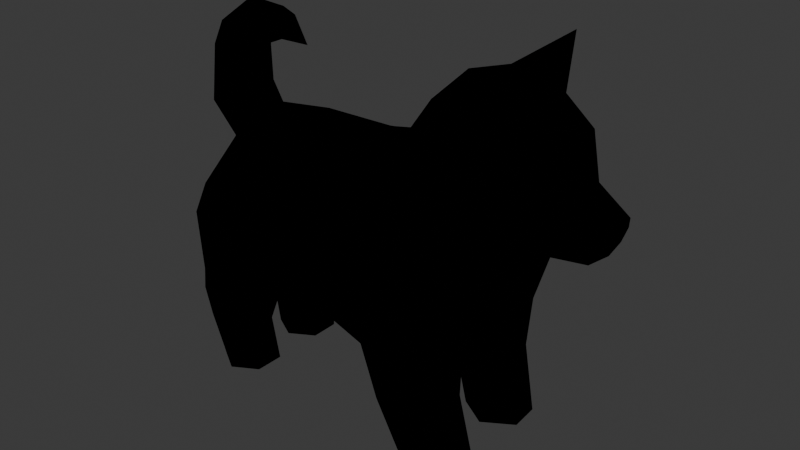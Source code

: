 # Source: Doggo.blend  (saved by Blender 4.1.24; exported with 4.5.12 LTS)
import bpy
from mathutils import Matrix  # noqa: F401  (used for matrix-valued properties, if any)

bpy.ops.wm.read_factory_settings(use_empty=True)
scene = bpy.context.scene
scene.name = 'Scene'

# ---- collections
col_collection = bpy.data.collections.new('Collection'); scene.collection.children.link(col_collection)

# ---- images (referenced by path relative to the original .blend; pixels are not part of the script)
import os
ASSET_DIR = os.environ.get("B2B_ASSET_DIR", "")  # directory of the original .blend (textures are referenced by path, not embedded)
HERE = os.path.dirname(os.path.abspath(__file__))  # packed textures are extracted next to this script under _unpacked/

def load_image(name, relpath, width, height, colorspace="sRGB"):
    """Load a texture the original file referenced (path relative to the .blend, or extracted next to this script)."""
    p = next((c for c in (os.path.join(HERE, relpath), os.path.join(ASSET_DIR, relpath)) if relpath and os.path.exists(c)), "")
    if p:
        img = bpy.data.images.load(p, check_existing=True)
        img.name = name
    else:  # same state as the original file: an image datablock whose file is absent (Cycles renders it pink)
        img = bpy.data.images.new(name, width, height)
        img.source = "FILE"
        img.filepath = "//" + (relpath or name)
    img.colorspace_settings.name = colorspace
    return img
img_baked = load_image('Baked', '', 1024, 1024, 'sRGB')
img_doggotexture = load_image('DoggoTexture', 'DoggoTexture.png', 1024, 1024, 'sRGB')

# ---- materials (node trees are filled in below, after node groups)
mat_doggo = bpy.data.materials.new('Doggo')
mat_outline = bpy.data.materials.new('Outline')
mat_outline.use_backface_culling = True

# ---- material node trees
mat_doggo.use_nodes = True; mat_doggo.node_tree.nodes.clear()
_N = mat_doggo.node_tree.nodes; _L = mat_doggo.node_tree.links
n0 = _N.new('ShaderNodeOutputMaterial'); n0.name = 'Material Output'; n0.location = (308, 340)
n1 = _N.new('ShaderNodeTexImage'); n1.name = 'Image Texture.001'; n1.location = (-565, -14)
n1.image = img_baked
n2 = _N.new('ShaderNodeBsdfToon'); n2.name = 'Toon BSDF'; n2.location = (-43, 310)
n3 = _N.new('ShaderNodeTexImage'); n3.name = 'Image Texture'; n3.location = (-333, 285)
n3.image = img_doggotexture
_L.new(n2.outputs[0], n0.inputs[0])
_L.new(n3.outputs[0], n2.inputs[0])
n0.is_active_output = True
mat_outline.use_nodes = True; mat_outline.node_tree.nodes.clear()
_N = mat_outline.node_tree.nodes; _L = mat_outline.node_tree.links
n0 = _N.new('ShaderNodeOutputMaterial'); n0.name = 'Material Output'; n0.location = (300, 300)
n1 = _N.new('ShaderNodeEmission'); n1.name = 'Emission'; n1.location = (10, 300)
n1.inputs[0].default_value = (0.0, 0.0, 0.0, 1.0)
_L.new(n1.outputs[0], n0.inputs[0])
n0.is_active_output = True

# ---- world
world_world = bpy.data.worlds.new('World'); scene.world = world_world
world_world.use_nodes = True; world_world.node_tree.nodes.clear()
_N = world_world.node_tree.nodes; _L = world_world.node_tree.links
n0 = _N.new('ShaderNodeOutputWorld'); n0.name = 'World Output'; n0.location = (300, 300)
n1 = _N.new('ShaderNodeBackground'); n1.name = 'Background'; n1.location = (10, 300)
n1.inputs[0].default_value = (0.05088, 0.05088, 0.05088, 1.0)
_L.new(n1.outputs[0], n0.inputs[0])
n0.is_active_output = True
world_world.color = (0.05088, 0.05088, 0.05088)
world_world.use_sun_shadow = False
world_world.sun_shadow_jitter_overblur = 0.0

# ---- meshes
me_cube_003 = bpy.data.meshes.new('Cube.003')
me_cube_003.from_pydata([(0.2392, 0.3062, 1.791), (-1.289, 0.4592, 1.1), (0.1363, 0.6086, 1.104), (-1.255, 0.3904, 1.291), (-0.4869, 0.5803, 1.046), (-0.3481, 0.3889, 1.682), (-0.4243, 0.5433, 1.265), (-0.6852, 0.2824, 0.7689), (-1.061, 0.6219, 1.102), (-0.8583, 0.3648, 1.683), (-0.9235, 0.5698, 1.383), (-1.038, 0.6222, 0.6568), (-1.255, 0.4531, 0.7259), (-1.311, 0.1572, 0.7528), (-1.031, 0.07397, 0.7318), (-0.7388, 0.294, 0.6462), (-0.816, 0.538, 0.5935), (0.6731, 0.5539, 1.583), (0.5919, 0.6196, 1.238), (0.9945, 0.2175, 1.515), (0.9204, 0.3866, 1.218), (0.2724, 0.5811, 0.7852), (0.3103, 0.2688, 0.6065), (0.5475, 0.6125, 0.789), (0.7551, 0.4667, 0.7927), (0.3336, 0.285, 0.3487), (0.3396, 0.5159, 0.3747), (0.7432, 0.2459, 0.7922), (0.5478, 0.1375, 0.7006), (0.9015, 0.2141, 1.033), (0.5456, 0.5792, 0.4023), (0.7282, 0.4565, 0.4358), (0.7351, 0.2633, 0.4374), (0.5524, 0.1299, 0.4059), (0.7527, 0.5602, 1.796), (1.085, 0.3816, 1.744), (0.6051, 0.3576, 2.317), (0.8662, 0.1492, 2.443), (0.1648, 0.0, 1.922), (-1.341, 0.0, 1.018), (-0.9102, 0.0, 1.822), (-1.004, 0.0, 0.7052), (0.2613, 0.0, 0.5357), (0.5731, 0.0, 2.376), (0.885, 0.4815, 2.18), (1.174, 0.3171, 2.089), (1.262, 0.1648, 1.549), (1.278, 0.2632, 1.678), (1.312, 0.1692, 1.859), (1.486, 0.1584, 1.575), (1.533, 0.1396, 1.729), (1.093, 0.0, 1.492), (1.07, 0.0, 1.318), (1.006, 0.0, 1.083), (0.9597, 0.0, 0.9583), (1.206, 0.0, 2.198), (1.319, 0.0, 1.972), (-0.311, 0.0, 1.825), (0.7101, 0.0, 0.6853), (0.8918, 0.0, 2.423), (1.219, 0.0, 1.518), (1.601, 0.0, 1.755), (0.9124, 0.5022, 2.549), (1.508, 0.0, 1.571), (-1.125, 0.5318, 0.4175), (-1.323, 0.416, 0.4881), (-1.334, 0.2052, 0.4916), (-1.121, 0.1037, 0.4082), (-0.9198, 0.2292, 0.3165), (-0.9287, 0.4294, 0.3392), (0.4571, 0.2463, -0.01279), (0.4669, 0.4594, -0.01139), (0.6564, 0.5465, -0.00817), (0.8257, 0.4358, -0.01032), (0.8398, 0.2444, -0.01113), (0.6491, 0.1269, -0.01055), (-1.062, 0.4676, -0.01586), (-1.217, 0.3727, -0.01546), (-1.226, 0.1856, -0.01602), (-1.061, 0.09496, -0.01564), (-0.8993, 0.1881, -0.01573), (-0.9015, 0.3761, -0.01595), (0.2392, -0.3062, 1.791), (-1.289, -0.4592, 1.1), (0.1363, -0.6086, 1.104), (-1.255, -0.3904, 1.291), (-0.4869, -0.5803, 1.046), (-0.3481, -0.3889, 1.682), (-0.4243, -0.5433, 1.265), (-0.6852, -0.2824, 0.7689), (-1.061, -0.6219, 1.102), (-0.8583, -0.3648, 1.683), (-0.9235, -0.5698, 1.383), (-1.038, -0.6222, 0.6568), (-1.255, -0.4531, 0.7259), (-1.311, -0.1572, 0.7528), (-1.031, -0.07397, 0.7318), (-0.7388, -0.294, 0.6462), (-0.816, -0.538, 0.5935), (0.6731, -0.5539, 1.583), (0.5919, -0.6196, 1.238), (0.9945, -0.2175, 1.515), (0.9204, -0.3866, 1.218), (0.2724, -0.5811, 0.7852), (0.3103, -0.2688, 0.6065), (0.5475, -0.6125, 0.789), (0.7551, -0.4667, 0.7927), (0.3336, -0.285, 0.3487), (0.3396, -0.5159, 0.3747), (0.7432, -0.2459, 0.7922), (0.5478, -0.1375, 0.7006), (0.9015, -0.2141, 1.033), (0.5456, -0.5792, 0.4023), (0.7282, -0.4565, 0.4358), (0.7351, -0.2633, 0.4374), (0.5524, -0.1299, 0.4059), (0.7527, -0.5602, 1.796), (1.085, -0.3816, 1.744), (0.6051, -0.3576, 2.317), (0.8662, -0.1492, 2.443), (0.885, -0.4815, 2.18), (1.174, -0.3171, 2.089), (1.262, -0.1648, 1.549), (1.278, -0.2632, 1.678), (1.312, -0.1692, 1.859), (1.486, -0.1584, 1.575), (1.533, -0.1396, 1.729), (0.9124, -0.5022, 2.549), (-1.125, -0.5318, 0.4175), (-1.323, -0.416, 0.4881), (-1.334, -0.2052, 0.4916), (-1.121, -0.1037, 0.4082), (-0.9198, -0.2292, 0.3165), (-0.9287, -0.4294, 0.3392), (0.4571, -0.2463, -0.01279), (0.4669, -0.4594, -0.01139), (0.6564, -0.5465, -0.00817), (0.8257, -0.4358, -0.01032), (0.8398, -0.2444, -0.01113), (0.6491, -0.1269, -0.01055), (-1.062, -0.4676, -0.01586), (-1.217, -0.3727, -0.01546), (-1.226, -0.1856, -0.01602), (-1.061, -0.09496, -0.01564), (-0.8993, -0.1881, -0.01573), (-0.9015, -0.3761, -0.01595), (-1.065, 0.3082, 1.576), (-1.065, -0.3082, 1.576), (-0.7405, 0.0, 0.7033), (-1.349, 0.1981, 1.042), (-1.349, -0.1981, 1.042), (-1.256, 0.0, 0.726), (-1.162, 0.1911, 1.585), (-1.259, 0.0, 1.477), (-1.167, -0.1709, 1.587), (-1.456, 0.0, 1.739), (-1.28, 0.2592, 1.83), (-1.111, 0.0, 1.944), (-1.286, -0.2353, 1.836), (-1.428, 0.0, 2.271), (-1.263, 0.2335, 2.204), (-1.129, 0.0, 2.099), (-1.263, -0.2108, 2.211), (-1.14, 0.0, 2.476), (-1.077, 0.1818, 2.354), (-1.024, 0.0, 2.227), (-1.073, -0.1616, 2.358), (-0.8733, 0.0, 2.463), (-0.9079, 0.1139, 2.386), (-0.8979, 0.0, 2.282), (-0.9045, -0.09751, 2.385), (-0.691, 0.004091, 2.276), (-1.307, -0.2176, 1.286), (-1.332, 0.0, 1.294), (-1.305, 0.1627, 1.285)], [], [(6, 5, 0, 2), (151, 41, 96, 95), (57, 38, 0, 5), (150, 172, 173, 39), (8, 10, 6, 4), (40, 57, 5, 9), (10, 9, 5, 6), (1, 3, 10, 8), (1, 8, 11, 12), (4, 7, 15, 16), (7, 14, 15), (95, 150, 39, 151), (8, 4, 16, 11), (2, 0, 17, 18), (18, 17, 20), (7, 4, 21, 22), (103, 84, 88, 86), (2, 18, 23, 21), (28, 22, 25, 33), (18, 20, 24, 23), (96, 41, 148, 89), (21, 23, 30, 26), (23, 24, 31, 30), (20, 19, 51, 52), (58, 28, 27, 54), (42, 22, 28, 58), (52, 53, 29, 20), (29, 27, 24, 20), (29, 53, 54, 27), (27, 28, 33, 32), (22, 21, 26, 25), (24, 27, 32, 31), (19, 17, 34, 35), (17, 0, 34), (37, 44, 62), (45, 44, 37), (38, 43, 36, 0), (45, 37, 59, 55), (59, 37, 36, 43), (45, 55, 56, 48), (35, 45, 48, 47), (35, 34, 44, 45), (34, 0, 36, 44), (49, 50, 61, 63), (48, 56, 61, 50), (47, 48, 50, 49), (19, 35, 47, 46), (51, 19, 46, 60), (63, 125, 122, 60), (46, 47, 49), (36, 37, 62), (44, 36, 62), (14, 13, 66, 67), (16, 15, 68, 69), (13, 12, 65, 66), (11, 16, 69, 64), (15, 14, 67, 68), (12, 11, 64, 65), (32, 33, 75, 74), (25, 26, 71, 70), (33, 25, 70, 75), (26, 30, 72, 71), (31, 32, 74, 73), (30, 31, 73, 72), (67, 66, 78, 79), (69, 68, 80, 81), (66, 65, 77, 78), (64, 69, 81, 76), (68, 67, 79, 80), (65, 64, 76, 77), (76, 81, 80, 79), (73, 74, 75, 72), (79, 78, 77, 76), (72, 75, 70, 71), (88, 84, 82, 87), (151, 13, 14, 41), (57, 87, 82, 38), (90, 86, 88, 92), (40, 91, 87, 57), (92, 88, 87, 91), (146, 152, 40, 9), (83, 90, 92, 85), (83, 94, 93, 90), (86, 98, 97, 89), (89, 97, 96), (90, 93, 98, 86), (84, 100, 99, 82), (100, 102, 99), (89, 104, 103, 86), (84, 103, 105, 100), (110, 115, 107, 104), (100, 105, 106, 102), (103, 108, 112, 105), (105, 112, 113, 106), (102, 52, 51, 101), (58, 54, 109, 110), (42, 58, 110, 104), (52, 102, 111, 53), (111, 102, 106, 109), (111, 109, 54, 53), (109, 114, 115, 110), (104, 107, 108, 103), (106, 113, 114, 109), (101, 117, 116, 99), (99, 116, 82), (119, 127, 120), (121, 119, 120), (38, 82, 118, 43), (119, 121, 55, 59), (59, 43, 118, 119), (121, 124, 56, 55), (117, 123, 124, 121), (117, 121, 120, 116), (116, 120, 118, 82), (125, 63, 61, 126), (124, 126, 61, 56), (123, 125, 126, 124), (101, 122, 123, 117), (51, 60, 122, 101), (122, 125, 123), (118, 127, 119), (120, 127, 118), (96, 131, 130, 95), (98, 133, 132, 97), (95, 130, 129, 94), (93, 128, 133, 98), (97, 132, 131, 96), (94, 129, 128, 93), (114, 138, 139, 115), (107, 134, 135, 108), (115, 139, 134, 107), (108, 135, 136, 112), (113, 137, 138, 114), (112, 136, 137, 113), (131, 143, 142, 130), (133, 145, 144, 132), (130, 142, 141, 129), (128, 140, 145, 133), (132, 144, 143, 131), (129, 141, 140, 128), (140, 143, 144, 145), (137, 136, 139, 138), (143, 140, 141, 142), (136, 135, 134, 139), (63, 60, 46, 49), (146, 9, 10, 3), (91, 147, 85, 92), (14, 7, 148, 41), (148, 7, 22, 42), (89, 148, 42, 104), (39, 149, 13, 151), (13, 149, 1, 12), (150, 95, 94, 83), (99, 102, 101), (20, 17, 19), (6, 2, 21, 4), (153, 152, 174, 173), (85, 147, 154, 172), (154, 147, 91, 40), (154, 40, 157, 158), (152, 153, 155, 156), (156, 155, 159, 160), (155, 158, 162, 159), (153, 154, 158, 155), (40, 152, 156, 157), (160, 159, 163, 164), (159, 162, 166, 163), (158, 157, 161, 162), (157, 156, 160, 161), (163, 166, 170, 167), (165, 164, 168, 169), (162, 161, 165, 166), (161, 160, 164, 165), (168, 167, 171), (167, 170, 171), (164, 163, 167, 168), (166, 165, 169, 170), (170, 169, 171), (169, 168, 171), (174, 3, 1, 149), (85, 172, 150, 83), (173, 174, 149, 39), (173, 172, 154, 153), (152, 146, 3, 174)])
me_cube_003.polygons.foreach_set('use_smooth', [True] * 184)
_k = {(4, 7): 0.26161, (14, 15): 1.0, (13, 14): 1.0, (0, 17): 0.28724, (21, 22): 1.0, (27, 28): 1.0, (22, 28): 0.09594, (36, 44): 1.0, (36, 37): 1.0, (0, 38): 1.0, (37, 44): 1.0, (47, 48): 0.48168, (48, 50): 0.30643, (48, 56): 0.23502, (49, 50): 0.39061, (50, 61): 0.39061, (36, 62): 0.26107, (44, 62): 0.43465, (37, 62): 0.43465, (49, 63): 0.39061, (64, 65): 0.37625, (65, 66): 0.37625, (67, 68): 0.37625, (68, 69): 0.37625, (64, 69): 0.37625, (66, 67): 0.37625, (72, 73): 0.46422, (71, 72): 0.46422, (70, 71): 0.46422, (73, 74): 0.46422, (74, 75): 0.46422, (70, 75): 0.46422, (76, 77): 0.46422, (77, 78): 0.46422, (79, 80): 0.46422, (80, 81): 0.46422, (76, 81): 0.46422, (78, 79): 0.46422, (86, 89): 0.26161, (96, 97): 1.0, (95, 96): 1.0, (82, 99): 0.28724, (103, 104): 1.0, (109, 110): 1.0, (104, 110): 0.09594, (118, 120): 1.0, (118, 119): 1.0, (38, 82): 1.0, (119, 120): 1.0, (123, 124): 0.48168, (124, 126): 0.30643, (56, 124): 0.23502, (125, 126): 0.39061, (61, 126): 0.39061, (118, 127): 0.26107, (120, 127): 0.43465, (119, 127): 0.43465, (63, 125): 0.39061, (128, 129): 0.37625, (129, 130): 0.37625, (131, 132): 0.37625, (132, 133): 0.37625, (128, 133): 0.37625, (130, 131): 0.37625, (136, 137): 0.46422, (135, 136): 0.46422, (134, 135): 0.46422, (137, 138): 0.46422, (138, 139): 0.46422, (134, 139): 0.46422, (140, 141): 0.46422, (141, 142): 0.46422, (143, 144): 0.46422, (144, 145): 0.46422, (140, 145): 0.46422, (142, 143): 0.46422}
me_cube_003.attributes.new('crease_edge', 'FLOAT', 'EDGE').data.foreach_set('value', [_k.get((min(e.vertices), max(e.vertices)), 0.0) for e in me_cube_003.edges])
_uv = me_cube_003.uv_layers.new(name='UVMap')
_uv.uv.foreach_set('vector', [0.1522, 0.2274, 0.1659, 0.1501, 0.2658, 0.1305, 0.2478, 0.2563, 0.1371, 0.8234, 0.1386, 0.7808, 0.1496, 0.7874, 0.1566, 0.8371, 0.7767, 0.5737, 0.7692, 0.6548, 0.7302, 0.6714, 0.7363, 0.5715, 0.3093, 0.5439, 0.3118, 0.5016, 0.3432, 0.5006, 0.3434, 0.5478, 0.04364, 0.2573, 0.06594, 0.2097, 0.1522, 0.2274, 0.1426, 0.264, 0.7741, 0.4711, 0.7767, 0.5737, 0.7363, 0.5715, 0.7302, 0.4842, 0.06594, 0.2097, 0.07844, 0.1487, 0.1659, 0.1501, 0.1522, 0.2274, 0.007226, 0.251, 0.01264, 0.2177, 0.06594, 0.2097, 0.04364, 0.2573, 0.007226, 0.251, 0.04364, 0.2573, 0.0499, 0.3313, 0.01514, 0.3129, 0.8558, 0.682, 0.9017, 0.739, 0.8978, 0.7611, 0.8549, 0.7689, 0.3303, 0.9055, 0.348, 0.8424, 0.3508, 0.9055, 0.317, 0.5928, 0.3093, 0.5439, 0.3434, 0.5478, 0.3446, 0.5968, 0.04364, 0.2573, 0.1426, 0.264, 0.08951, 0.3379, 0.0499, 0.3313, 0.2478, 0.2563, 0.2658, 0.1305, 0.3385, 0.1715, 0.3248, 0.2335, 0.3248, 0.2335, 0.3385, 0.1715, 0.3851, 0.2462, 0.05716, 0.5546, 0.1266, 0.5835, 0.1173, 0.7166, 0.05208, 0.727, 0.5576, 0.1868, 0.6038, 0.2046, 0.6205, 0.2959, 0.5925, 0.3106, 0.2478, 0.2563, 0.3248, 0.2335, 0.3197, 0.3079, 0.2733, 0.3076, 0.6518, 0.8155, 0.6901, 0.8242, 0.6919, 0.8627, 0.6551, 0.8407, 0.3248, 0.2335, 0.3851, 0.2462, 0.3574, 0.3008, 0.3197, 0.3079, 0.1496, 0.7874, 0.1386, 0.7808, 0.1427, 0.7362, 0.1826, 0.7348, 0.2733, 0.3076, 0.3197, 0.3079, 0.322, 0.3707, 0.288, 0.3728, 0.3197, 0.3079, 0.3574, 0.3008, 0.3549, 0.3596, 0.322, 0.3707, 0.4485, 0.5362, 0.4623, 0.4711, 0.5207, 0.4719, 0.5208, 0.5146, 0.01249, 0.797, 0.03283, 0.7685, 0.06257, 0.8001, 0.03712, 0.8361, 0.005282, 0.7207, 0.05208, 0.727, 0.03283, 0.7685, 0.01249, 0.797, 0.5208, 0.5146, 0.5208, 0.5561, 0.4837, 0.5679, 0.4485, 0.5362, 0.4837, 0.5679, 0.4733, 0.6134, 0.4354, 0.5933, 0.4485, 0.5362, 0.4837, 0.5679, 0.5208, 0.5561, 0.5207, 0.5787, 0.4733, 0.6134, 0.615, 0.8207, 0.6518, 0.8155, 0.6551, 0.8407, 0.622, 0.8534, 0.5218, 0.7739, 0.5752, 0.7371, 0.5733, 0.8073, 0.5345, 0.8166, 0.4354, 0.5933, 0.4733, 0.6134, 0.4707, 0.6538, 0.4376, 0.6543, 0.8822, 0.3444, 0.8822, 0.2769, 0.9146, 0.269, 0.9212, 0.3335, 0.3385, 0.1715, 0.2658, 0.1305, 0.3495, 0.1399, 0.5741, 0.8874, 0.5741, 0.9593, 0.5218, 0.9238, 0.9513, 0.2146, 0.9173, 0.1726, 0.9513, 0.1354, 0.7638, 0.06841, 0.8463, 0.07269, 0.8365, 0.126, 0.7423, 0.1334, 0.9325, 0.08823, 0.9325, 0.009065, 0.9445, 0.005282, 0.9606, 0.07064, 0.3693, 0.8155, 0.3739, 0.7967, 0.4179, 0.7868, 0.423, 0.8246, 0.7627, 0.269, 0.8031, 0.3103, 0.772, 0.3253, 0.7423, 0.3071, 0.6641, 0.9878, 0.6641, 0.923, 0.7002, 0.9466, 0.7012, 0.9798, 0.4093, 0.1402, 0.3495, 0.1399, 0.3716, 0.06795, 0.4248, 0.07742, 0.3495, 0.1399, 0.2658, 0.1305, 0.3265, 0.03995, 0.3716, 0.06795, 0.4673, 0.9947, 0.4398, 0.9947, 0.4354, 0.97, 0.4716, 0.9735, 0.9618, 0.148, 0.9849, 0.1354, 0.9849, 0.1962, 0.9684, 0.1914, 0.9618, 0.2116, 0.9947, 0.2068, 0.9878, 0.2501, 0.9618, 0.2513, 0.8822, 0.3444, 0.9212, 0.3335, 0.9093, 0.3821, 0.8853, 0.3963, 0.3197, 0.9132, 0.2653, 0.9221, 0.298, 0.8816, 0.318, 0.8916, 0.8658, 0.1114, 0.8568, 0.09686, 0.8843, 0.06979, 0.9025, 0.07679, 0.8853, 0.3963, 0.9093, 0.3821, 0.9104, 0.4255, 0.4179, 0.7868, 0.3739, 0.7967, 0.3693, 0.734, 0.3716, 0.06795, 0.3265, 0.03995, 0.3749, 0.005282, 0.7948, 0.144, 0.8406, 0.1505, 0.8472, 0.1913, 0.8139, 0.1911, 0.8549, 0.7689, 0.8978, 0.7611, 0.9017, 0.823, 0.8678, 0.8165, 0.3708, 0.5928, 0.4221, 0.5968, 0.4167, 0.6383, 0.3805, 0.6378, 0.0443, 0.9486, 0.04518, 0.9908, 0.005282, 0.9908, 0.009937, 0.9509, 0.7423, 0.1791, 0.7948, 0.144, 0.8139, 0.1911, 0.7788, 0.2168, 0.01514, 0.3129, 0.0499, 0.3313, 0.0377, 0.3677, 0.005282, 0.3513, 0.622, 0.8534, 0.6551, 0.8407, 0.6486, 0.8972, 0.615, 0.9125, 0.5345, 0.8166, 0.5733, 0.8073, 0.5752, 0.8721, 0.5389, 0.8769, 0.6551, 0.8407, 0.6919, 0.8627, 0.68, 0.9084, 0.6486, 0.8972, 0.288, 0.3728, 0.322, 0.3707, 0.3435, 0.4378, 0.3125, 0.4349, 0.4376, 0.6543, 0.4707, 0.6538, 0.4728, 0.7262, 0.4399, 0.7265, 0.322, 0.3707, 0.3549, 0.3596, 0.3741, 0.4332, 0.3435, 0.4378, 0.8139, 0.1911, 0.8472, 0.1913, 0.836, 0.2585, 0.8096, 0.2484, 0.8678, 0.8165, 0.9017, 0.823, 0.9008, 0.8785, 0.8687, 0.8759, 0.3805, 0.6378, 0.4167, 0.6383, 0.4145, 0.7232, 0.3824, 0.7234, 0.0377, 0.3677, 0.07318, 0.3761, 0.08023, 0.4337, 0.05133, 0.4378, 0.7788, 0.2168, 0.8139, 0.1911, 0.8096, 0.2484, 0.7804, 0.2585, 0.005282, 0.3513, 0.0377, 0.3677, 0.05133, 0.4378, 0.02632, 0.4339, 0.9638, 0.4891, 0.9633, 0.5196, 0.9376, 0.5316, 0.9127, 0.5125, 0.1636, 0.8476, 0.1909, 0.8571, 0.1948, 0.8945, 0.1371, 0.8676, 0.9127, 0.5125, 0.9127, 0.4814, 0.9391, 0.4711, 0.9638, 0.4891, 0.1371, 0.8676, 0.1948, 0.8945, 0.166, 0.9177, 0.1371, 0.9031, 0.6892, 0.6173, 0.7196, 0.7126, 0.615, 0.7324, 0.6225, 0.632, 0.005282, 0.4587, 0.03062, 0.4484, 0.0192, 0.4969, 0.006154, 0.5021, 0.7767, 0.5737, 0.845, 0.5646, 0.8348, 0.6647, 0.7692, 0.6548, 0.607, 0.4077, 0.5925, 0.3106, 0.6205, 0.2959, 0.6411, 0.3789, 0.7741, 0.4711, 0.8431, 0.477, 0.845, 0.5646, 0.7767, 0.5737, 0.6766, 0.5313, 0.6892, 0.6173, 0.6225, 0.632, 0.6181, 0.5445, 0.9374, 0.3306, 0.9318, 0.3102, 0.9652, 0.269, 0.9652, 0.3418, 0.6813, 0.4711, 0.7059, 0.5081, 0.6766, 0.5313, 0.6575, 0.4771, 0.5899, 0.4441, 0.5398, 0.4451, 0.5483, 0.4121, 0.607, 0.4077, 0.9018, 0.4711, 0.9021, 0.5582, 0.8596, 0.551, 0.8556, 0.5289, 0.8443, 0.682, 0.8344, 0.7012, 0.7812, 0.6924, 0.607, 0.4077, 0.5483, 0.4121, 0.5297, 0.3742, 0.5925, 0.3106, 0.7196, 0.7126, 0.7111, 0.7903, 0.6626, 0.8049, 0.615, 0.7324, 0.6198, 0.1248, 0.5754, 0.0681, 0.6531, 0.103, 0.1826, 0.7348, 0.1762, 0.5663, 0.2356, 0.582, 0.2547, 0.7092, 0.6038, 0.2046, 0.5576, 0.1868, 0.5603, 0.1405, 0.6198, 0.1248, 0.4731, 0.7528, 0.47, 0.7815, 0.4354, 0.7786, 0.4367, 0.7371, 0.6198, 0.1248, 0.5603, 0.1405, 0.5438, 0.1029, 0.5754, 0.0681, 0.5576, 0.1868, 0.4959, 0.1819, 0.5055, 0.1474, 0.5603, 0.1405, 0.5603, 0.1405, 0.5055, 0.1474, 0.4956, 0.1139, 0.5438, 0.1029, 0.5921, 0.5362, 0.5208, 0.5146, 0.5207, 0.4719, 0.5784, 0.4711, 0.149, 0.4911, 0.1894, 0.4484, 0.1929, 0.493, 0.163, 0.5224, 0.1371, 0.567, 0.149, 0.4911, 0.163, 0.5224, 0.1762, 0.5663, 0.5208, 0.5146, 0.5921, 0.5362, 0.5571, 0.5679, 0.5208, 0.5561, 0.5571, 0.5679, 0.5921, 0.5362, 0.6045, 0.5933, 0.5667, 0.6134, 0.5571, 0.5679, 0.5667, 0.6134, 0.5207, 0.5787, 0.5208, 0.5561, 0.5113, 0.738, 0.5046, 0.7763, 0.47, 0.7815, 0.4731, 0.7528, 0.8717, 0.3083, 0.8581, 0.3505, 0.8199, 0.3396, 0.8188, 0.269, 0.6045, 0.5933, 0.6026, 0.6543, 0.5694, 0.6538, 0.5667, 0.6134, 0.6152, 0.04748, 0.6621, 0.02878, 0.6907, 0.08694, 0.6531, 0.103, 0.6531, 0.103, 0.6907, 0.08694, 0.6646, 0.1705, 0.3634, 0.9064, 0.423, 0.884, 0.423, 0.9472, 0.7302, 0.8972, 0.7903, 0.849, 0.7793, 0.9205, 0.7638, 0.06841, 0.7423, 0.005282, 0.8365, 0.02017, 0.8463, 0.07269, 0.7903, 0.849, 0.7302, 0.8972, 0.7302, 0.8417, 0.7881, 0.8246, 0.3693, 0.8155, 0.423, 0.8246, 0.4157, 0.8734, 0.3728, 0.8397, 0.8082, 0.3678, 0.7666, 0.3598, 0.772, 0.3253, 0.8031, 0.3103, 0.762, 0.413, 0.7423, 0.3825, 0.7666, 0.3598, 0.8082, 0.3678, 0.6621, 0.02878, 0.6931, 0.005282, 0.7317, 0.05545, 0.6907, 0.08694, 0.2653, 0.8318, 0.2671, 0.7733, 0.3268, 0.7528, 0.3587, 0.8318, 0.4711, 0.952, 0.4716, 0.9735, 0.4354, 0.97, 0.444, 0.947, 0.9938, 0.6946, 0.9864, 0.7339, 0.9613, 0.7363, 0.9613, 0.682, 0.9825, 0.6185, 0.9868, 0.6619, 0.9628, 0.6599, 0.9628, 0.6183, 0.9047, 0.02136, 0.8843, 0.06979, 0.8596, 0.05331, 0.8568, 0.005282, 0.9219, 0.06391, 0.9025, 0.07679, 0.8843, 0.06979, 0.9047, 0.02136, 0.8843, 0.06979, 0.8568, 0.09686, 0.8596, 0.05331, 0.3158, 0.9866, 0.3158, 0.9326, 0.3508, 0.985, 0.2671, 0.7733, 0.2806, 0.734, 0.3268, 0.7528, 0.7812, 0.6924, 0.764, 0.7434, 0.7302, 0.7227, 0.7352, 0.682, 0.9021, 0.5582, 0.8893, 0.6061, 0.8556, 0.6129, 0.8596, 0.551, 0.317, 0.5928, 0.3072, 0.6378, 0.2712, 0.6383, 0.267, 0.5968, 0.5483, 0.4121, 0.5082, 0.4299, 0.4858, 0.3965, 0.5297, 0.3742, 0.8344, 0.7012, 0.7998, 0.756, 0.764, 0.7434, 0.7812, 0.6924, 0.5398, 0.4451, 0.5057, 0.4606, 0.5082, 0.4299, 0.5483, 0.4121, 0.5046, 0.7763, 0.5113, 0.8534, 0.4765, 0.8525, 0.47, 0.7815, 0.8581, 0.3505, 0.8546, 0.4111, 0.8188, 0.4048, 0.8199, 0.3396, 0.47, 0.7815, 0.4765, 0.8525, 0.4468, 0.8426, 0.4354, 0.7786, 0.4959, 0.1819, 0.4395, 0.1667, 0.4486, 0.1357, 0.5055, 0.1474, 0.6026, 0.6543, 0.6016, 0.7265, 0.5689, 0.7262, 0.5694, 0.6538, 0.5055, 0.1474, 0.4486, 0.1357, 0.4354, 0.1054, 0.4956, 0.1139, 0.764, 0.7434, 0.7709, 0.814, 0.7445, 0.8083, 0.7302, 0.7227, 0.8893, 0.6061, 0.8899, 0.6653, 0.8579, 0.6684, 0.8556, 0.6129, 0.3072, 0.6378, 0.3086, 0.7234, 0.2767, 0.7232, 0.2712, 0.6383, 0.5082, 0.4299, 0.4461, 0.4266, 0.4354, 0.3979, 0.4858, 0.3965, 0.7998, 0.756, 0.8002, 0.8122, 0.7709, 0.814, 0.764, 0.7434, 0.5057, 0.4606, 0.4365, 0.4516, 0.4461, 0.4266, 0.5082, 0.4299, 0.9622, 0.8284, 0.9123, 0.8025, 0.9367, 0.7839, 0.9618, 0.7972, 0.4901, 0.8807, 0.4905, 0.9145, 0.4354, 0.8837, 0.4664, 0.864, 0.9123, 0.8025, 0.9622, 0.8284, 0.938, 0.8458, 0.9123, 0.8343, 0.4905, 0.9145, 0.4638, 0.9364, 0.4354, 0.9217, 0.4354, 0.8837, 0.3197, 0.8424, 0.318, 0.8916, 0.298, 0.8816, 0.2991, 0.8432, 0.2053, 0.8792, 0.2246, 0.8476, 0.2463, 0.906, 0.2053, 0.941, 0.6181, 0.5445, 0.615, 0.5106, 0.6575, 0.4771, 0.6766, 0.5313, 0.0192, 0.4969, 0.05716, 0.5546, 0.008677, 0.5472, 0.006154, 0.5021, 0.008677, 0.5472, 0.05716, 0.5546, 0.05208, 0.727, 0.005282, 0.7207, 0.1826, 0.7348, 0.1427, 0.7362, 0.1371, 0.567, 0.1762, 0.5663, 0.3434, 0.5478, 0.3772, 0.5439, 0.3708, 0.5928, 0.3446, 0.5968, 0.3708, 0.5928, 0.3772, 0.5439, 0.4225, 0.5331, 0.4221, 0.5968, 0.3093, 0.5439, 0.317, 0.5928, 0.267, 0.5968, 0.2653, 0.5331, 0.6531, 0.103, 0.5754, 0.0681, 0.6152, 0.04748, 0.3851, 0.2462, 0.3385, 0.1715, 0.397, 0.1809, 0.1522, 0.2274, 0.2478, 0.2563, 0.2733, 0.3076, 0.1426, 0.264, 0.3439, 0.4683, 0.3776, 0.4487, 0.3769, 0.5017, 0.3432, 0.5006, 0.2653, 0.9873, 0.283, 0.935, 0.3053, 0.9326, 0.3053, 0.986, 0.9031, 0.9312, 0.8885, 0.9533, 0.8549, 0.9583, 0.8549, 0.889, 0.8094, 0.9941, 0.8009, 0.9306, 0.8367, 0.9409, 0.8367, 0.9941, 0.1721, 0.9416, 0.179, 0.9821, 0.1371, 0.9839, 0.1371, 0.9283, 0.0516, 0.9205, 0.005282, 0.9381, 0.005282, 0.8467, 0.04716, 0.8563, 0.9507, 0.7734, 0.9123, 0.7548, 0.9165, 0.6903, 0.9507, 0.682, 0.9137, 0.9475, 0.9207, 0.9121, 0.9577, 0.889, 0.9577, 0.9355, 0.9549, 0.5421, 0.9549, 0.6077, 0.9127, 0.5955, 0.9157, 0.5515, 0.9067, 0.2388, 0.8809, 0.2585, 0.8578, 0.2041, 0.8869, 0.2018, 0.1065, 0.938, 0.06216, 0.9308, 0.06582, 0.8926, 0.1015, 0.8863, 0.9699, 0.4166, 0.9318, 0.3902, 0.9334, 0.3646, 0.9699, 0.3524, 0.8442, 0.8927, 0.8009, 0.9201, 0.8009, 0.8563, 0.8423, 0.867, 0.1015, 0.8863, 0.06582, 0.8926, 0.06216, 0.8616, 0.07833, 0.8467, 0.615, 0.9293, 0.6535, 0.923, 0.6435, 0.9507, 0.6178, 0.9507, 0.09938, 0.9485, 0.09938, 0.9938, 0.07361, 0.9906, 0.06216, 0.9562, 0.8423, 0.867, 0.8009, 0.8563, 0.8083, 0.8246, 0.841, 0.8423, 0.8852, 0.1709, 0.8695, 0.16, 0.9067, 0.1354, 0.7423, 0.4236, 0.7643, 0.4236, 0.7519, 0.4596, 0.8869, 0.2018, 0.8578, 0.2041, 0.8695, 0.16, 0.8852, 0.1709, 0.766, 0.9944, 0.7302, 0.9887, 0.7352, 0.9658, 0.7595, 0.9647, 0.7595, 0.9647, 0.7352, 0.9658, 0.7302, 0.931, 0.6178, 0.9507, 0.6435, 0.9507, 0.615, 0.9861, 0.3769, 0.5017, 0.4164, 0.5, 0.4225, 0.5331, 0.3772, 0.5439, 0.2718, 0.5, 0.3118, 0.5016, 0.3093, 0.5439, 0.2653, 0.5331, 0.3432, 0.5006, 0.3769, 0.5017, 0.3772, 0.5439, 0.3434, 0.5478, 0.3432, 0.5006, 0.3118, 0.5016, 0.3156, 0.4484, 0.3439, 0.4683, 0.9156, 0.6183, 0.9367, 0.6195, 0.9522, 0.6712, 0.9127, 0.6712])
me_cube_003.materials.append(mat_doggo)
me_cube_003.materials.append(mat_outline)
me_cube_003.use_mirror_y = True
me_cube_003.update()
arm_metarig_002 = bpy.data.armatures.new('metarig.002')  # bones are not reproduced

# ---- objects
ob_cube = bpy.data.objects.new('Cube', me_cube_003)
ob_metarig = bpy.data.objects.new('metarig', arm_metarig_002)

# ---- transforms, parenting, visibility, modifiers, constraints
ob_cube.parent = ob_metarig
ob_cube.location = (0.0, 0.0, 0.0)
ob_cube.use_mesh_mirror_y = True
_vg = ob_cube.vertex_groups.new(name='spine.004')
for _i, _w in zip([9, 40, 91, 146, 147, 152, 154, 157], [0.05643, 0.8414, 0.05197, 0.02245, 0.01343, 0.0363, 0.02988, 0.07431]): _vg.add([_i], _w, 'REPLACE')
_vg = ob_cube.vertex_groups.new(name='spine.003')
for _i, _w in zip([1, 3, 9, 10, 39, 40, 83, 85, 91, 146, 147, 149, 150, 152, 153, 154, 155, 156, 157, 158, 160, 172, 173, 174], [0.03566, 0.102, 0.00105, 0.005354, 0.04898, 0.001546, 0.04311, 0.1114, 0.009119, 0.2503, 0.2417, 0.05427, 0.05247, 0.7219, 0.7123, 0.6815, 0.494, 0.7624, 0.05311, 0.134, 0.06403, 0.1434, 0.2084, 0.166]): _vg.add([_i], _w, 'REPLACE')
_vg = ob_cube.vertex_groups.new(name='spine.002')
for _i, _w in zip([40, 147, 152, 153, 154, 155, 156, 157, 158, 159, 160, 161, 162, 164, 165], [0.04254, 0.02087, 0.01743, 0.0466, 0.09817, 0.4846, 0.1888, 0.8393, 0.7691, 0.4857, 0.7547, 0.8381, 0.1729, 0.1021, 0.1125]): _vg.add([_i], _w, 'REPLACE')
_vg = ob_cube.vertex_groups.new(name='spine.001')
for _i, _w in zip([158, 159, 160, 161, 162, 163, 164, 165, 166, 167, 168, 169, 170], [0.06653, 0.4931, 0.1551, 0.1234, 0.8, 0.5143, 0.72, 0.754, 0.8353, 0.03145, 0.1209, 0.008239, 0.07998]): _vg.add([_i], _w, 'REPLACE')
_vg = ob_cube.vertex_groups.new(name='spine')
for _i, _w in zip([163, 164, 165, 166, 167, 168, 169, 170, 171], [0.4698, 0.1695, 0.1299, 0.139, 0.9572, 0.8615, 0.9666, 0.917, 0.9928]): _vg.add([_i], _w, 'REPLACE')
_vg = ob_cube.vertex_groups.new(name='spine.005')
_vg = ob_cube.vertex_groups.new(name='spine.006')
for _i, _w in zip([0, 2, 4, 5, 6, 9, 38, 57, 82, 84, 86, 87, 88, 91], [0.04236, 0.003832, 0.02885, 0.6676, 0.1284, 0.03496, 0.06485, 0.8911, 0.04206, 0.003802, 0.02907, 0.6693, 0.1287, 0.02612]): _vg.add([_i], _w, 'REPLACE')
_vg = ob_cube.vertex_groups.new(name='spine.007')
_vg = ob_cube.vertex_groups.new(name='spine.008')
for _i, _w in zip([0, 36, 38, 43, 57, 59, 62, 82, 118], [0.07404, 0.03759, 0.6753, 0.08962, 0.005894, 0.001602, 0.0007622, 0.07364, 0.03706]): _vg.add([_i], _w, 'REPLACE')
_vg = ob_cube.vertex_groups.new(name='spine.009')
_vg = ob_cube.vertex_groups.new(name='spine.010')
for _i, _w in zip([17, 19, 20, 29, 34, 35, 36, 37, 43, 44, 45, 46, 47, 48, 49, 50, 51, 52, 53, 54, 55, 59, 60, 61, 62, 63, 99, 101, 102, 111, 116, 117, 118, 119, 120, 121, 122, 123, 124, 125, 126, 127], [0.02349, 0.4856, 0.07956, 0.01836, 0.08653, 0.1273, 0.259, 0.403, 0.4538, 0.3969, 0.1135, 0.1571, 0.09386, 0.03765, 0.08199, 0.06355, 0.391, 0.2071, 0.07448, 0.01726, 0.04601, 0.3535, 0.209, 0.05476, 0.3695, 0.07845, 0.02288, 0.4867, 0.0796, 0.01822, 0.08635, 0.1267, 0.2601, 0.4079, 0.3982, 0.1117, 0.157, 0.09353, 0.0368, 0.08189, 0.06342, 0.3722]): _vg.add([_i], _w, 'REPLACE')
_vg = ob_cube.vertex_groups.new(name='spine.011')
for _i, _w in zip([17, 19, 20, 34, 35, 36, 37, 43, 44, 45, 46, 47, 48, 49, 50, 51, 52, 53, 54, 55, 56, 59, 60, 61, 62, 63, 99, 101, 102, 116, 117, 118, 119, 120, 121, 122, 123, 124, 125, 126, 127], [0.03676, 0.2562, 0.02898, 0.171, 0.7013, 0.5059, 0.4697, 0.3301, 0.3926, 0.817, 0.7545, 0.832, 0.9225, 0.8672, 0.8945, 0.4345, 0.2206, 0.07421, 0.01103, 0.932, 0.9782, 0.5411, 0.6881, 0.9097, 0.4475, 0.8747, 0.03585, 0.2558, 0.02863, 0.1706, 0.703, 0.5058, 0.4673, 0.3924, 0.8204, 0.7549, 0.8328, 0.9234, 0.8674, 0.8948, 0.4465]): _vg.add([_i], _w, 'REPLACE')
_vg = ob_cube.vertex_groups.new(name='shoulder.L')
for _i, _w in zip([0, 2, 5, 17, 18, 19, 20, 29, 34, 35, 36, 37, 38, 43, 44, 45, 46, 47, 51, 52, 53, 54, 59, 60, 62], [0.7917, 0.07315, 0.07667, 0.7715, 0.1555, 0.09107, 0.08192, 0.01898, 0.6723, 0.1264, 0.1517, 0.06841, 0.09909, 0.05429, 0.1662, 0.05104, 0.02549, 0.03585, 0.07367, 0.2092, 0.07186, 0.01101, 0.02181, 0.02785, 0.1245]): _vg.add([_i], _w, 'REPLACE')
_vg = ob_cube.vertex_groups.new(name='front_thigh.L')
for _i, _w in zip([2, 4, 6, 17, 18, 19, 20, 21, 22, 23, 24, 29, 34, 35, 42, 52, 53, 54, 104], [0.488, 0.01307, 0.08138, 0.1055, 0.6461, 0.1045, 0.5676, 0.1171, 0.05529, 0.08585, 0.06118, 0.1457, 0.0279, 0.0005972, 0.293, 0.06097, 0.0522, 0.03134, 0.03267]): _vg.add([_i], _w, 'REPLACE')
_vg = ob_cube.vertex_groups.new(name='front_shin.L')
for _i, _w in zip([2, 4, 18, 20, 21, 22, 23, 24, 25, 26, 27, 28, 29, 30, 31, 32, 33, 42, 52, 53, 54, 58, 70, 71, 72, 73, 75, 104, 109, 110, 111], [0.2398, 0.0501, 0.1265, 0.08837, 0.789, 0.856, 0.8529, 0.8556, 0.887, 0.8764, 0.8476, 0.9099, 0.1917, 0.8781, 0.905, 0.9388, 0.9778, 0.3254, 0.0111, 0.0771, 0.119, 0.3396, 0.04597, 0.1113, 0.1293, 0.07523, 0.007322, 0.04564, 0.01406, 0.03558, 0.0111]): _vg.add([_i], _w, 'REPLACE')
_vg = ob_cube.vertex_groups.new(name='front_foot.L')
for _i, _w in zip([25, 26, 70, 71, 72, 73, 75], [0.02911, 0.02682, 0.4254, 0.3611, 0.1214, 0.01445, 0.01539]): _vg.add([_i], _w, 'REPLACE')
_vg = ob_cube.vertex_groups.new(name='front_toe.L')
for _i, _w in zip([25, 26, 30, 31, 32, 70, 71, 72, 73, 74, 75], [0.0534, 0.05563, 0.07825, 0.07134, 0.04759, 0.5257, 0.5244, 0.7462, 0.8911, 0.9808, 0.9384]): _vg.add([_i], _w, 'REPLACE')
_vg = ob_cube.vertex_groups.new(name='shoulder.R')
for _i, _w in zip([38, 43, 59, 82, 84, 87, 99, 100, 101, 102, 116, 117, 118, 119, 120, 121, 123, 127], [0.09918, 0.05383, 0.0187, 0.7928, 0.07268, 0.07617, 0.7721, 0.1529, 0.07504, 0.06648, 0.6726, 0.1221, 0.1511, 0.0668, 0.1652, 0.04774, 0.02398, 0.1233]): _vg.add([_i], _w, 'REPLACE')
_vg = ob_cube.vertex_groups.new(name='front_thigh.R')
for _i, _w in zip([52, 53, 54, 84, 86, 88, 99, 100, 101, 102, 103, 105, 106, 111, 116, 117], [0.06107, 0.05251, 0.03321, 0.4867, 0.01187, 0.08121, 0.1048, 0.6482, 0.1043, 0.5682, 0.1092, 0.08365, 0.06038, 0.1456, 0.02719, 0.0001263]): _vg.add([_i], _w, 'REPLACE')
_vg = ob_cube.vertex_groups.new(name='front_shin.R')
for _i, _w in zip([22, 27, 28, 29, 42, 52, 53, 54, 58, 84, 86, 100, 102, 103, 104, 105, 106, 107, 108, 109, 110, 111, 112, 113, 114, 115, 134, 135, 136, 137, 139], [0.04609, 0.01363, 0.03191, 0.0111, 0.3118, 0.01096, 0.07696, 0.1188, 0.339, 0.2398, 0.05059, 0.1256, 0.08808, 0.7905, 0.8587, 0.8544, 0.8567, 0.8881, 0.8777, 0.8474, 0.9065, 0.1913, 0.8794, 0.9061, 0.9393, 0.9768, 0.04503, 0.1101, 0.128, 0.07366, 0.008435]): _vg.add([_i], _w, 'REPLACE')
_vg = ob_cube.vertex_groups.new(name='front_foot.R')
for _i, _w in zip([107, 108, 134, 135, 136, 137, 139], [0.02875, 0.0265, 0.4262, 0.3624, 0.121, 0.01338, 0.01721]): _vg.add([_i], _w, 'REPLACE')
_vg = ob_cube.vertex_groups.new(name='front_toe.R')
for _i, _w in zip([107, 108, 112, 113, 114, 134, 135, 136, 137, 138, 139], [0.05305, 0.05513, 0.07768, 0.07072, 0.04684, 0.5253, 0.5246, 0.7481, 0.8933, 0.9832, 0.937]): _vg.add([_i], _w, 'REPLACE')
_vg = ob_cube.vertex_groups.new(name='breast.L')
for _i, _w in zip([19, 20, 24, 27, 28, 29, 51, 52, 53, 54, 58, 102, 109, 110, 111], [0.004598, 0.1128, 0.02508, 0.07352, 0.00557, 0.4916, 0.02226, 0.1249, 0.4064, 0.4789, 0.2983, 0.01798, 0.03522, 0.003468, 0.1229]): _vg.add([_i], _w, 'REPLACE')
_vg = ob_cube.vertex_groups.new(name='breast.R')
for _i, _w in zip([29, 52, 53, 54, 102, 106, 109, 111], [0.005918, 0.02998, 0.1043, 0.0989, 0.0872, 0.001412, 0.02273, 0.3976]): _vg.add([_i], _w, 'REPLACE')
_vg = ob_cube.vertex_groups.new(name='pelvis.L')
for _i, _w in zip([1, 3, 13, 39, 83, 85, 95, 149, 150, 151, 153, 172, 173, 174], [0.0479, 0.07883, 0.053, 0.2403, 0.05371, 0.08795, 0.05311, 0.1285, 0.1297, 0.1246, 0.06342, 0.2414, 0.2829, 0.256]): _vg.add([_i], _w, 'REPLACE')
_vg = ob_cube.vertex_groups.new(name='pelvis.R')
for _i, _w in zip([1, 3, 13, 39, 83, 85, 95, 149, 150, 151, 153, 172, 173, 174], [0.0479, 0.07883, 0.053, 0.2403, 0.05371, 0.08795, 0.05311, 0.1285, 0.1297, 0.1246, 0.06342, 0.2414, 0.2829, 0.256]): _vg.add([_i], _w, 'REPLACE')
_vg = ob_cube.vertex_groups.new(name='thigh.L')
for _i, _w in zip([1, 2, 3, 4, 5, 6, 7, 8, 9, 10, 11, 12, 13, 14, 15, 16, 21, 39, 40, 41, 96, 146, 148, 149, 151, 152, 153, 173, 174], [0.5783, 0.1399, 0.5872, 0.7453, 0.1995, 0.7028, 0.4431, 0.7456, 0.8536, 0.8744, 0.1199, 0.1032, 0.02405, 0.03077, 0.1464, 0.1004, 0.03669, 0.05762, 0.014, 0.07182, 0.009906, 0.6447, 0.1161, 0.1843, 7.95e-05, 0.147, 0.02153, 0.05448, 0.163]): _vg.add([_i], _w, 'REPLACE')
_vg = ob_cube.vertex_groups.new(name='shin.L')
for _i, _w in zip([1, 3, 4, 6, 7, 8, 10, 11, 12, 13, 14, 15, 16, 39, 41, 64, 65, 66, 67, 68, 69, 95, 96, 148, 149, 150, 151, 173, 174], [0.2083, 0.09605, 0.1052, 0.02672, 0.4856, 0.1561, 0.0183, 0.6903, 0.6749, 0.6433, 0.6004, 0.7465, 0.7475, 0.1575, 0.3417, 0.1687, 0.2558, 0.6409, 0.05199, 0.04787, 0.1241, 0.09048, 0.142, 0.167, 0.3731, 0.06324, 0.2991, 0.03278, 0.08448]): _vg.add([_i], _w, 'REPLACE')
_vg = ob_cube.vertex_groups.new(name='foot.L')
for _i, _w in zip([1, 8, 11, 12, 13, 14, 15, 16, 41, 64, 65, 66, 67, 68, 69, 76, 77, 78, 79, 81, 149, 151], [0.01925, 0.009874, 0.1572, 0.1551, 0.08086, 0.1121, 0.06838, 0.1188, 0.06085, 0.7385, 0.6902, 0.3027, 0.919, 0.8603, 0.75, 0.2089, 0.4526, 0.4636, 0.1043, 0.1009, 0.00531, 0.03408]): _vg.add([_i], _w, 'REPLACE')
_vg = ob_cube.vertex_groups.new(name='toe.L')
for _i, _w in zip([64, 68, 69, 76, 77, 78, 79, 80, 81], [0.06315, 0.07987, 0.1052, 0.7738, 0.5338, 0.5284, 0.8921, 0.9794, 0.8876]): _vg.add([_i], _w, 'REPLACE')
_vg = ob_cube.vertex_groups.new(name='thigh.R')
for _i, _w in zip([7, 14, 39, 40, 41, 42, 83, 84, 85, 86, 87, 88, 89, 90, 91, 92, 93, 94, 95, 96, 97, 98, 103, 147, 148, 150, 151, 153, 154, 172, 173], [0.02796, 0.05828, 0.02419, 0.0122, 0.113, 0.03312, 0.3185, 0.145, 0.479, 0.8059, 0.2027, 0.7263, 0.8063, 0.6916, 0.8598, 0.8711, 0.1196, 0.06685, 0.01581, 0.07692, 0.2718, 0.126, 0.04446, 0.5836, 0.5934, 0.1057, 0.009228, 0.01361, 0.1133, 0.1708, 0.0396]): _vg.add([_i], _w, 'REPLACE')
_vg = ob_cube.vertex_groups.new(name='shin.R')
for _i, _w in zip([13, 14, 39, 41, 83, 85, 86, 89, 90, 92, 93, 94, 95, 96, 97, 98, 128, 129, 130, 131, 132, 133, 147, 148, 149, 150, 151, 172, 173, 174], [0.08899, 0.1299, 0.179, 0.3182, 0.4528, 0.1736, 0.03988, 0.1214, 0.2081, 0.03583, 0.6902, 0.7045, 0.6456, 0.5785, 0.6221, 0.7228, 0.1673, 0.258, 0.6423, 0.05296, 0.0352, 0.1187, 0.02064, 0.07271, 0.07115, 0.4503, 0.2972, 0.1272, 0.05824, 0.006748]): _vg.add([_i], _w, 'REPLACE')
_vg = ob_cube.vertex_groups.new(name='foot.R')
for _i, _w in zip([41, 83, 90, 93, 94, 95, 96, 97, 98, 128, 129, 130, 131, 132, 133, 140, 141, 142, 143, 145, 150, 151], [0.06143, 0.01954, 0.009945, 0.1572, 0.1576, 0.08205, 0.1132, 0.06987, 0.1187, 0.741, 0.6926, 0.3024, 0.9165, 0.8611, 0.752, 0.2072, 0.453, 0.4638, 0.1065, 0.09937, 0.007307, 0.03496]): _vg.add([_i], _w, 'REPLACE')
_vg = ob_cube.vertex_groups.new(name='toe.R')
for _i, _w in zip([128, 132, 133, 140, 141, 142, 143, 144, 145], [0.06265, 0.07936, 0.1046, 0.7759, 0.5336, 0.5282, 0.8898, 0.9781, 0.8895]): _vg.add([_i], _w, 'REPLACE')
_m = ob_cube.modifiers.new('Solidify', 'SOLIDIFY')
_m.thickness = -0.02
_m.material_offset = 1
_m.use_flip_normals = True
_m = ob_cube.modifiers.new('Armature', 'ARMATURE')
_m.object = ob_metarig
ob_metarig.location = (0.0, 0.0, 0.0)

# ---- collection membership
col_collection.objects.link(ob_cube)
col_collection.objects.link(ob_metarig)

# ---- scene / render settings (as saved in the file)
scene.frame_start = 1; scene.frame_end = 250; scene.frame_set(0)
scene.render.engine = 'BLENDER_EEVEE_NEXT'
scene.cycles.sampling_pattern = 'TABULATED_SOBOL'
scene.eevee.ray_tracing_options.trace_max_roughness = 0.0
bpy.context.view_layer.update()

# ---- added for rendering (the .blend has no active camera and no usable light): camera, sun
cam_auto = bpy.data.cameras.new('AutoCamera')
cam_auto.lens = 50.0
cam_auto.sensor_width = 36.0
cam_auto.clip_end = 1000.0
ob_auto_camera = bpy.data.objects.new('AutoCamera', cam_auto)
scene.collection.objects.link(ob_auto_camera)
ob_auto_camera.location = (3.99256, -4.70409, 4.40338)
ob_auto_camera.rotation_euler = (1.09748, -7.21219e-08, 0.694738)
scene.camera = ob_auto_camera
light_auto_sun = bpy.data.lights.new('AutoSun', 'SUN')
light_auto_sun.energy = 3.0
light_auto_sun.angle = 0.0523599
ob_auto_sun = bpy.data.objects.new('AutoSun', light_auto_sun)
scene.collection.objects.link(ob_auto_sun)
ob_auto_sun.rotation_euler = (0.872665, 0.174533, 0.523599)
bpy.context.view_layer.update()
